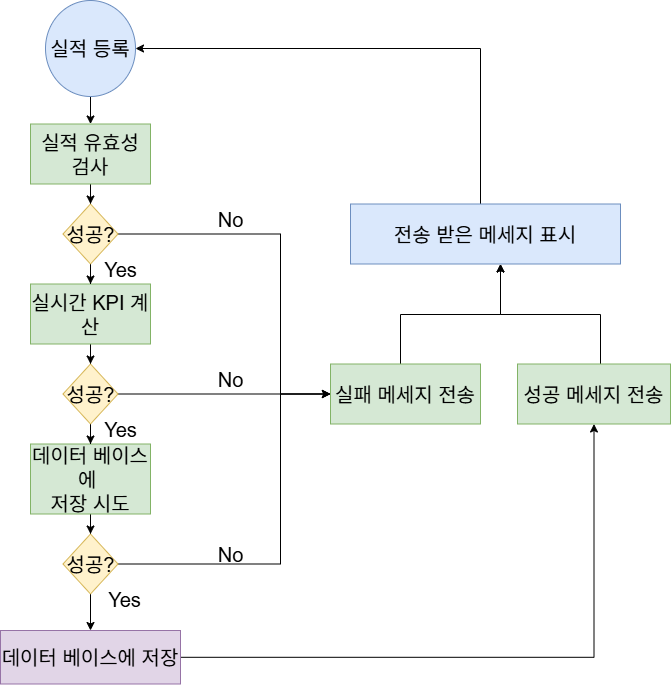

The diagram above was exported from draw.io. Its source (the exported page's mxGraphModel, read from the mxfile embedded in the PNG):
<mxGraphModel dx="1426" dy="751" grid="1" gridSize="10" guides="1" tooltips="1" connect="1" arrows="1" fold="1" page="1" pageScale="1" pageWidth="827" pageHeight="1169" math="0" shadow="0">
  <root>
    <mxCell id="0" />
    <mxCell id="1" parent="0" />
    <mxCell id="hd8o1K4qqa6h71vJ25Uv-43" value="" style="edgeStyle=orthogonalEdgeStyle;rounded=0;orthogonalLoop=1;jettySize=auto;html=1;fontSize=20;" parent="1" source="hd8o1K4qqa6h71vJ25Uv-84" target="hd8o1K4qqa6h71vJ25Uv-45" edge="1">
      <mxGeometry relative="1" as="geometry">
        <mxPoint x="170.09090909090878" y="333.5" as="sourcePoint" />
      </mxGeometry>
    </mxCell>
    <mxCell id="hd8o1K4qqa6h71vJ25Uv-44" value="" style="edgeStyle=orthogonalEdgeStyle;rounded=0;orthogonalLoop=1;jettySize=auto;html=1;fontSize=20;" parent="1" source="hd8o1K4qqa6h71vJ25Uv-45" target="hd8o1K4qqa6h71vJ25Uv-64" edge="1">
      <mxGeometry relative="1" as="geometry" />
    </mxCell>
    <mxCell id="hd8o1K4qqa6h71vJ25Uv-45" value="실적 유효성 검사" style="whiteSpace=wrap;html=1;fillColor=#d5e8d4;strokeColor=#82b366;fontSize=20;" parent="1" vertex="1">
      <mxGeometry x="110" y="363.5" width="120" height="60" as="geometry" />
    </mxCell>
    <mxCell id="hd8o1K4qqa6h71vJ25Uv-46" value="" style="edgeStyle=orthogonalEdgeStyle;rounded=0;orthogonalLoop=1;jettySize=auto;html=1;fontSize=20;" parent="1" source="hd8o1K4qqa6h71vJ25Uv-47" target="hd8o1K4qqa6h71vJ25Uv-67" edge="1">
      <mxGeometry relative="1" as="geometry" />
    </mxCell>
    <mxCell id="hd8o1K4qqa6h71vJ25Uv-47" value="실시간 KPI 계산" style="whiteSpace=wrap;html=1;fillColor=#d5e8d4;strokeColor=#82b366;fontSize=20;" parent="1" vertex="1">
      <mxGeometry x="110" y="523.5" width="120" height="60" as="geometry" />
    </mxCell>
    <mxCell id="hd8o1K4qqa6h71vJ25Uv-48" value="" style="edgeStyle=orthogonalEdgeStyle;rounded=0;orthogonalLoop=1;jettySize=auto;html=1;fontSize=20;" parent="1" source="hd8o1K4qqa6h71vJ25Uv-49" target="hd8o1K4qqa6h71vJ25Uv-57" edge="1">
      <mxGeometry relative="1" as="geometry">
        <Array as="points">
          <mxPoint x="480" y="554" />
          <mxPoint x="580" y="554" />
        </Array>
      </mxGeometry>
    </mxCell>
    <mxCell id="hd8o1K4qqa6h71vJ25Uv-49" value="실패 메세지 전송" style="whiteSpace=wrap;html=1;fillColor=#d5e8d4;strokeColor=#82b366;fontSize=20;" parent="1" vertex="1">
      <mxGeometry x="410" y="603.5" width="150" height="60" as="geometry" />
    </mxCell>
    <mxCell id="hd8o1K4qqa6h71vJ25Uv-50" value="" style="edgeStyle=orthogonalEdgeStyle;rounded=0;orthogonalLoop=1;jettySize=auto;html=1;fontSize=20;" parent="1" source="hd8o1K4qqa6h71vJ25Uv-51" target="hd8o1K4qqa6h71vJ25Uv-70" edge="1">
      <mxGeometry relative="1" as="geometry" />
    </mxCell>
    <mxCell id="hd8o1K4qqa6h71vJ25Uv-51" value="데이터 베이스에&amp;nbsp;&lt;div&gt;저장 시도&lt;/div&gt;" style="whiteSpace=wrap;html=1;fillColor=#d5e8d4;strokeColor=#82b366;fontSize=20;" parent="1" vertex="1">
      <mxGeometry x="110" y="683.5" width="120" height="70" as="geometry" />
    </mxCell>
    <mxCell id="hd8o1K4qqa6h71vJ25Uv-52" style="edgeStyle=orthogonalEdgeStyle;rounded=0;orthogonalLoop=1;jettySize=auto;html=1;fontSize=20;" parent="1" source="hd8o1K4qqa6h71vJ25Uv-53" target="hd8o1K4qqa6h71vJ25Uv-55" edge="1">
      <mxGeometry relative="1" as="geometry" />
    </mxCell>
    <mxCell id="hd8o1K4qqa6h71vJ25Uv-53" value="데이터 베이스에 저장" style="whiteSpace=wrap;html=1;fontSize=20;fillColor=#e1d5e7;strokeColor=#9673a6;" parent="1" vertex="1">
      <mxGeometry x="80" y="870" width="180" height="53.5" as="geometry" />
    </mxCell>
    <mxCell id="hd8o1K4qqa6h71vJ25Uv-54" value="" style="edgeStyle=orthogonalEdgeStyle;rounded=0;orthogonalLoop=1;jettySize=auto;html=1;fontSize=20;" parent="1" source="hd8o1K4qqa6h71vJ25Uv-55" target="hd8o1K4qqa6h71vJ25Uv-57" edge="1">
      <mxGeometry relative="1" as="geometry">
        <Array as="points">
          <mxPoint x="680" y="554" />
          <mxPoint x="580" y="554" />
        </Array>
      </mxGeometry>
    </mxCell>
    <mxCell id="hd8o1K4qqa6h71vJ25Uv-55" value="성공 메세지 전송" style="whiteSpace=wrap;html=1;fillColor=#d5e8d4;strokeColor=#82b366;fontSize=20;" parent="1" vertex="1">
      <mxGeometry x="597" y="603.5" width="153" height="60" as="geometry" />
    </mxCell>
    <mxCell id="hd8o1K4qqa6h71vJ25Uv-56" style="edgeStyle=orthogonalEdgeStyle;rounded=0;orthogonalLoop=1;jettySize=auto;html=1;fontSize=20;" parent="1" source="hd8o1K4qqa6h71vJ25Uv-57" target="hd8o1K4qqa6h71vJ25Uv-84" edge="1">
      <mxGeometry relative="1" as="geometry">
        <Array as="points">
          <mxPoint x="560" y="288" />
        </Array>
        <mxPoint x="230.00000000000023" y="303.5" as="targetPoint" />
      </mxGeometry>
    </mxCell>
    <mxCell id="hd8o1K4qqa6h71vJ25Uv-57" value="전송 받은 메세지 표시" style="whiteSpace=wrap;html=1;fillColor=#dae8fc;strokeColor=#6c8ebf;fontSize=20;" parent="1" vertex="1">
      <mxGeometry x="430" y="443.5" width="270" height="60" as="geometry" />
    </mxCell>
    <mxCell id="hd8o1K4qqa6h71vJ25Uv-62" value="" style="edgeStyle=orthogonalEdgeStyle;rounded=0;orthogonalLoop=1;jettySize=auto;html=1;fontSize=20;" parent="1" source="hd8o1K4qqa6h71vJ25Uv-64" target="hd8o1K4qqa6h71vJ25Uv-47" edge="1">
      <mxGeometry relative="1" as="geometry" />
    </mxCell>
    <mxCell id="hd8o1K4qqa6h71vJ25Uv-63" style="edgeStyle=orthogonalEdgeStyle;rounded=0;orthogonalLoop=1;jettySize=auto;html=1;fontSize=20;" parent="1" source="hd8o1K4qqa6h71vJ25Uv-64" target="hd8o1K4qqa6h71vJ25Uv-49" edge="1">
      <mxGeometry relative="1" as="geometry">
        <Array as="points">
          <mxPoint x="360" y="473.5" />
          <mxPoint x="360" y="633.5" />
        </Array>
      </mxGeometry>
    </mxCell>
    <mxCell id="hd8o1K4qqa6h71vJ25Uv-64" value="성공?" style="rhombus;whiteSpace=wrap;html=1;fontSize=20;fillColor=#fff2cc;strokeColor=#d6b656;" parent="1" vertex="1">
      <mxGeometry x="142.5" y="443.5" width="55" height="60" as="geometry" />
    </mxCell>
    <mxCell id="hd8o1K4qqa6h71vJ25Uv-65" value="" style="edgeStyle=orthogonalEdgeStyle;rounded=0;orthogonalLoop=1;jettySize=auto;html=1;fontSize=20;" parent="1" source="hd8o1K4qqa6h71vJ25Uv-67" target="hd8o1K4qqa6h71vJ25Uv-51" edge="1">
      <mxGeometry relative="1" as="geometry" />
    </mxCell>
    <mxCell id="hd8o1K4qqa6h71vJ25Uv-66" style="edgeStyle=orthogonalEdgeStyle;rounded=0;orthogonalLoop=1;jettySize=auto;html=1;fontSize=20;" parent="1" source="hd8o1K4qqa6h71vJ25Uv-67" target="hd8o1K4qqa6h71vJ25Uv-49" edge="1">
      <mxGeometry relative="1" as="geometry">
        <mxPoint x="390" y="583.5" as="targetPoint" />
        <Array as="points">
          <mxPoint x="430" y="633.5" />
          <mxPoint x="430" y="633.5" />
        </Array>
      </mxGeometry>
    </mxCell>
    <mxCell id="hd8o1K4qqa6h71vJ25Uv-67" value="성공?" style="rhombus;whiteSpace=wrap;html=1;fontSize=20;fillColor=#fff2cc;strokeColor=#d6b656;" parent="1" vertex="1">
      <mxGeometry x="142.5" y="603.5" width="55" height="60" as="geometry" />
    </mxCell>
    <mxCell id="hd8o1K4qqa6h71vJ25Uv-68" value="" style="edgeStyle=orthogonalEdgeStyle;rounded=0;orthogonalLoop=1;jettySize=auto;html=1;fontSize=20;" parent="1" source="hd8o1K4qqa6h71vJ25Uv-70" target="hd8o1K4qqa6h71vJ25Uv-53" edge="1">
      <mxGeometry relative="1" as="geometry" />
    </mxCell>
    <mxCell id="hd8o1K4qqa6h71vJ25Uv-69" style="edgeStyle=orthogonalEdgeStyle;rounded=0;orthogonalLoop=1;jettySize=auto;html=1;fontSize=20;" parent="1" source="hd8o1K4qqa6h71vJ25Uv-70" target="hd8o1K4qqa6h71vJ25Uv-49" edge="1">
      <mxGeometry relative="1" as="geometry">
        <Array as="points">
          <mxPoint x="360" y="803.5" />
          <mxPoint x="360" y="633.5" />
        </Array>
      </mxGeometry>
    </mxCell>
    <mxCell id="hd8o1K4qqa6h71vJ25Uv-70" value="성공?" style="rhombus;whiteSpace=wrap;html=1;fontSize=20;fillColor=#fff2cc;strokeColor=#d6b656;" parent="1" vertex="1">
      <mxGeometry x="142.5" y="773.5" width="55" height="60" as="geometry" />
    </mxCell>
    <mxCell id="hd8o1K4qqa6h71vJ25Uv-76" value="Yes" style="text;html=1;align=center;verticalAlign=middle;resizable=0;points=[];autosize=1;strokeColor=none;fillColor=none;fontSize=20;" parent="1" vertex="1">
      <mxGeometry x="170" y="648.5" width="60" height="40" as="geometry" />
    </mxCell>
    <mxCell id="hd8o1K4qqa6h71vJ25Uv-77" value="Yes" style="text;html=1;align=center;verticalAlign=middle;resizable=0;points=[];autosize=1;strokeColor=none;fillColor=none;fontSize=20;" parent="1" vertex="1">
      <mxGeometry x="170" y="488.5" width="60" height="40" as="geometry" />
    </mxCell>
    <mxCell id="hd8o1K4qqa6h71vJ25Uv-78" value="Yes" style="text;html=1;align=center;verticalAlign=middle;resizable=0;points=[];autosize=1;strokeColor=none;fillColor=none;fontSize=20;" parent="1" vertex="1">
      <mxGeometry x="174" y="818.5" width="60" height="40" as="geometry" />
    </mxCell>
    <mxCell id="hd8o1K4qqa6h71vJ25Uv-81" value="No" style="text;html=1;align=center;verticalAlign=middle;resizable=0;points=[];autosize=1;strokeColor=none;fillColor=none;fontSize=20;" parent="1" vertex="1">
      <mxGeometry x="285" y="438.5" width="50" height="40" as="geometry" />
    </mxCell>
    <mxCell id="hd8o1K4qqa6h71vJ25Uv-82" value="No" style="text;html=1;align=center;verticalAlign=middle;resizable=0;points=[];autosize=1;strokeColor=none;fillColor=none;fontSize=20;" parent="1" vertex="1">
      <mxGeometry x="285" y="598.5" width="50" height="40" as="geometry" />
    </mxCell>
    <mxCell id="hd8o1K4qqa6h71vJ25Uv-83" value="No" style="text;html=1;align=center;verticalAlign=middle;resizable=0;points=[];autosize=1;strokeColor=none;fillColor=none;fontSize=20;" parent="1" vertex="1">
      <mxGeometry x="285" y="773.5" width="50" height="40" as="geometry" />
    </mxCell>
    <mxCell id="hd8o1K4qqa6h71vJ25Uv-84" value="실적 등록" style="ellipse;whiteSpace=wrap;html=1;fontSize=20;fillColor=#dae8fc;strokeColor=#6c8ebf;" parent="1" vertex="1">
      <mxGeometry x="125" y="240" width="90" height="96" as="geometry" />
    </mxCell>
  </root>
</mxGraphModel>